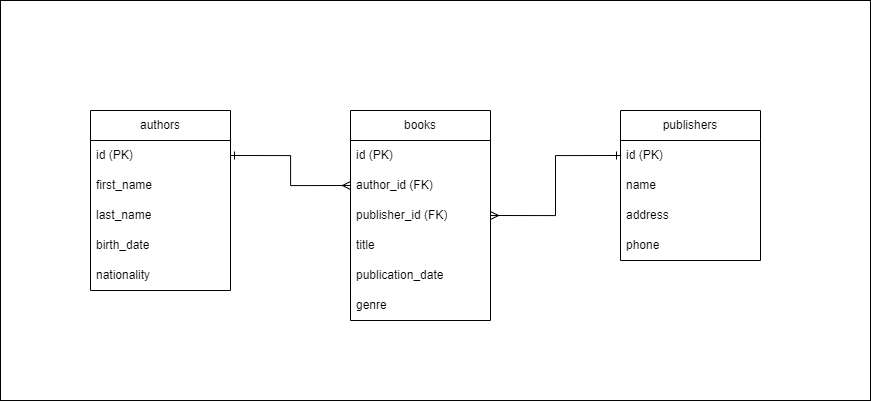

The diagram above was exported from draw.io. Its source (the exported page's mxGraphModel, read from the mxfile embedded in the PNG):
<mxGraphModel dx="1909" dy="1144" grid="1" gridSize="10" guides="1" tooltips="1" connect="1" arrows="1" fold="1" page="1" pageScale="1" pageWidth="850" pageHeight="1100" math="0" shadow="0">
  <root>
    <mxCell id="0" />
    <mxCell id="1" parent="0" />
    <mxCell id="agBbRVxR4u5uQ-WlCzXN-47" value="" style="rounded=0;whiteSpace=wrap;html=1;" parent="1" vertex="1">
      <mxGeometry x="290" y="10" width="870" height="400" as="geometry" />
    </mxCell>
    <mxCell id="hbXWPDIjjYXyezPYZ9Sd-1" value="authors" style="swimlane;fontStyle=0;childLayout=stackLayout;horizontal=1;startSize=30;horizontalStack=0;resizeParent=1;resizeParentMax=0;resizeLast=0;collapsible=1;marginBottom=0;whiteSpace=wrap;html=1;" vertex="1" parent="1">
      <mxGeometry x="380" y="120" width="140" height="180" as="geometry" />
    </mxCell>
    <mxCell id="hbXWPDIjjYXyezPYZ9Sd-2" value="id (PK)" style="text;strokeColor=none;fillColor=none;align=left;verticalAlign=middle;spacingLeft=4;spacingRight=4;overflow=hidden;points=[[0,0.5],[1,0.5]];portConstraint=eastwest;rotatable=0;whiteSpace=wrap;html=1;" vertex="1" parent="hbXWPDIjjYXyezPYZ9Sd-1">
      <mxGeometry y="30" width="140" height="30" as="geometry" />
    </mxCell>
    <mxCell id="hbXWPDIjjYXyezPYZ9Sd-3" value="first_name" style="text;strokeColor=none;fillColor=none;align=left;verticalAlign=middle;spacingLeft=4;spacingRight=4;overflow=hidden;points=[[0,0.5],[1,0.5]];portConstraint=eastwest;rotatable=0;whiteSpace=wrap;html=1;" vertex="1" parent="hbXWPDIjjYXyezPYZ9Sd-1">
      <mxGeometry y="60" width="140" height="30" as="geometry" />
    </mxCell>
    <mxCell id="hbXWPDIjjYXyezPYZ9Sd-4" value="last_name" style="text;strokeColor=none;fillColor=none;align=left;verticalAlign=middle;spacingLeft=4;spacingRight=4;overflow=hidden;points=[[0,0.5],[1,0.5]];portConstraint=eastwest;rotatable=0;whiteSpace=wrap;html=1;" vertex="1" parent="hbXWPDIjjYXyezPYZ9Sd-1">
      <mxGeometry y="90" width="140" height="30" as="geometry" />
    </mxCell>
    <mxCell id="hbXWPDIjjYXyezPYZ9Sd-5" value="birth_date" style="text;strokeColor=none;fillColor=none;align=left;verticalAlign=middle;spacingLeft=4;spacingRight=4;overflow=hidden;points=[[0,0.5],[1,0.5]];portConstraint=eastwest;rotatable=0;whiteSpace=wrap;html=1;" vertex="1" parent="hbXWPDIjjYXyezPYZ9Sd-1">
      <mxGeometry y="120" width="140" height="30" as="geometry" />
    </mxCell>
    <mxCell id="hbXWPDIjjYXyezPYZ9Sd-6" value="nationality" style="text;strokeColor=none;fillColor=none;align=left;verticalAlign=middle;spacingLeft=4;spacingRight=4;overflow=hidden;points=[[0,0.5],[1,0.5]];portConstraint=eastwest;rotatable=0;whiteSpace=wrap;html=1;" vertex="1" parent="hbXWPDIjjYXyezPYZ9Sd-1">
      <mxGeometry y="150" width="140" height="30" as="geometry" />
    </mxCell>
    <mxCell id="hbXWPDIjjYXyezPYZ9Sd-7" value="books" style="swimlane;fontStyle=0;childLayout=stackLayout;horizontal=1;startSize=30;horizontalStack=0;resizeParent=1;resizeParentMax=0;resizeLast=0;collapsible=1;marginBottom=0;whiteSpace=wrap;html=1;" vertex="1" parent="1">
      <mxGeometry x="640" y="120" width="140" height="210" as="geometry" />
    </mxCell>
    <mxCell id="hbXWPDIjjYXyezPYZ9Sd-8" value="id (PK)" style="text;strokeColor=none;fillColor=none;align=left;verticalAlign=middle;spacingLeft=4;spacingRight=4;overflow=hidden;points=[[0,0.5],[1,0.5]];portConstraint=eastwest;rotatable=0;whiteSpace=wrap;html=1;" vertex="1" parent="hbXWPDIjjYXyezPYZ9Sd-7">
      <mxGeometry y="30" width="140" height="30" as="geometry" />
    </mxCell>
    <mxCell id="hbXWPDIjjYXyezPYZ9Sd-13" value="author_id (FK)" style="text;strokeColor=none;fillColor=none;align=left;verticalAlign=middle;spacingLeft=4;spacingRight=4;overflow=hidden;points=[[0,0.5],[1,0.5]];portConstraint=eastwest;rotatable=0;whiteSpace=wrap;html=1;" vertex="1" parent="hbXWPDIjjYXyezPYZ9Sd-7">
      <mxGeometry y="60" width="140" height="30" as="geometry" />
    </mxCell>
    <mxCell id="hbXWPDIjjYXyezPYZ9Sd-14" value="publisher_id (FK)" style="text;strokeColor=none;fillColor=none;align=left;verticalAlign=middle;spacingLeft=4;spacingRight=4;overflow=hidden;points=[[0,0.5],[1,0.5]];portConstraint=eastwest;rotatable=0;whiteSpace=wrap;html=1;" vertex="1" parent="hbXWPDIjjYXyezPYZ9Sd-7">
      <mxGeometry y="90" width="140" height="30" as="geometry" />
    </mxCell>
    <mxCell id="hbXWPDIjjYXyezPYZ9Sd-9" value="title" style="text;strokeColor=none;fillColor=none;align=left;verticalAlign=middle;spacingLeft=4;spacingRight=4;overflow=hidden;points=[[0,0.5],[1,0.5]];portConstraint=eastwest;rotatable=0;whiteSpace=wrap;html=1;" vertex="1" parent="hbXWPDIjjYXyezPYZ9Sd-7">
      <mxGeometry y="120" width="140" height="30" as="geometry" />
    </mxCell>
    <mxCell id="hbXWPDIjjYXyezPYZ9Sd-10" value="publication_date" style="text;strokeColor=none;fillColor=none;align=left;verticalAlign=middle;spacingLeft=4;spacingRight=4;overflow=hidden;points=[[0,0.5],[1,0.5]];portConstraint=eastwest;rotatable=0;whiteSpace=wrap;html=1;" vertex="1" parent="hbXWPDIjjYXyezPYZ9Sd-7">
      <mxGeometry y="150" width="140" height="30" as="geometry" />
    </mxCell>
    <mxCell id="hbXWPDIjjYXyezPYZ9Sd-11" value="genre" style="text;strokeColor=none;fillColor=none;align=left;verticalAlign=middle;spacingLeft=4;spacingRight=4;overflow=hidden;points=[[0,0.5],[1,0.5]];portConstraint=eastwest;rotatable=0;whiteSpace=wrap;html=1;" vertex="1" parent="hbXWPDIjjYXyezPYZ9Sd-7">
      <mxGeometry y="180" width="140" height="30" as="geometry" />
    </mxCell>
    <mxCell id="hbXWPDIjjYXyezPYZ9Sd-15" value="publishers" style="swimlane;fontStyle=0;childLayout=stackLayout;horizontal=1;startSize=30;horizontalStack=0;resizeParent=1;resizeParentMax=0;resizeLast=0;collapsible=1;marginBottom=0;whiteSpace=wrap;html=1;" vertex="1" parent="1">
      <mxGeometry x="910" y="120" width="140" height="150" as="geometry" />
    </mxCell>
    <mxCell id="hbXWPDIjjYXyezPYZ9Sd-16" value="id (PK)" style="text;strokeColor=none;fillColor=none;align=left;verticalAlign=middle;spacingLeft=4;spacingRight=4;overflow=hidden;points=[[0,0.5],[1,0.5]];portConstraint=eastwest;rotatable=0;whiteSpace=wrap;html=1;" vertex="1" parent="hbXWPDIjjYXyezPYZ9Sd-15">
      <mxGeometry y="30" width="140" height="30" as="geometry" />
    </mxCell>
    <mxCell id="hbXWPDIjjYXyezPYZ9Sd-19" value="name" style="text;strokeColor=none;fillColor=none;align=left;verticalAlign=middle;spacingLeft=4;spacingRight=4;overflow=hidden;points=[[0,0.5],[1,0.5]];portConstraint=eastwest;rotatable=0;whiteSpace=wrap;html=1;" vertex="1" parent="hbXWPDIjjYXyezPYZ9Sd-15">
      <mxGeometry y="60" width="140" height="30" as="geometry" />
    </mxCell>
    <mxCell id="hbXWPDIjjYXyezPYZ9Sd-20" value="address" style="text;strokeColor=none;fillColor=none;align=left;verticalAlign=middle;spacingLeft=4;spacingRight=4;overflow=hidden;points=[[0,0.5],[1,0.5]];portConstraint=eastwest;rotatable=0;whiteSpace=wrap;html=1;" vertex="1" parent="hbXWPDIjjYXyezPYZ9Sd-15">
      <mxGeometry y="90" width="140" height="30" as="geometry" />
    </mxCell>
    <mxCell id="hbXWPDIjjYXyezPYZ9Sd-21" value="phone" style="text;strokeColor=none;fillColor=none;align=left;verticalAlign=middle;spacingLeft=4;spacingRight=4;overflow=hidden;points=[[0,0.5],[1,0.5]];portConstraint=eastwest;rotatable=0;whiteSpace=wrap;html=1;" vertex="1" parent="hbXWPDIjjYXyezPYZ9Sd-15">
      <mxGeometry y="120" width="140" height="30" as="geometry" />
    </mxCell>
    <mxCell id="hbXWPDIjjYXyezPYZ9Sd-22" style="edgeStyle=orthogonalEdgeStyle;rounded=0;orthogonalLoop=1;jettySize=auto;html=1;exitX=0;exitY=0.5;exitDx=0;exitDy=0;entryX=1;entryY=0.5;entryDx=0;entryDy=0;startArrow=ERmany;startFill=0;endArrow=ERone;endFill=0;" edge="1" parent="1" source="hbXWPDIjjYXyezPYZ9Sd-13" target="hbXWPDIjjYXyezPYZ9Sd-2">
      <mxGeometry relative="1" as="geometry" />
    </mxCell>
    <mxCell id="hbXWPDIjjYXyezPYZ9Sd-23" style="edgeStyle=orthogonalEdgeStyle;rounded=0;orthogonalLoop=1;jettySize=auto;html=1;exitX=1;exitY=0.5;exitDx=0;exitDy=0;entryX=0;entryY=0.5;entryDx=0;entryDy=0;endArrow=ERone;endFill=0;startArrow=ERmany;startFill=0;" edge="1" parent="1" source="hbXWPDIjjYXyezPYZ9Sd-14" target="hbXWPDIjjYXyezPYZ9Sd-16">
      <mxGeometry relative="1" as="geometry" />
    </mxCell>
  </root>
</mxGraphModel>